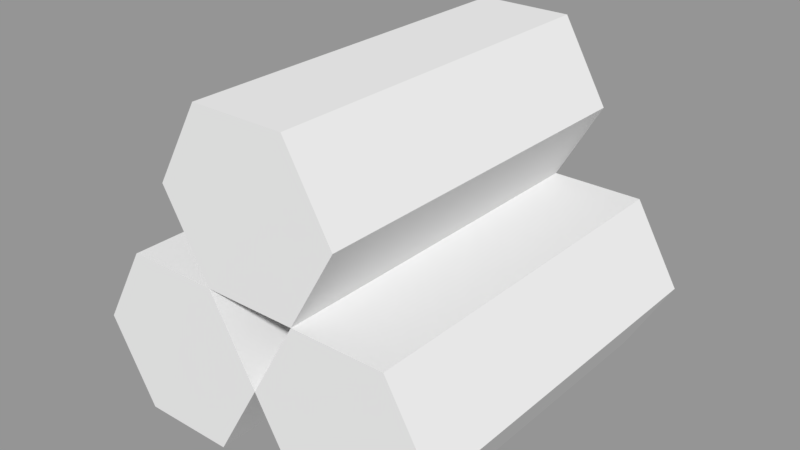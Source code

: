 # Source: wood.blend  (saved by Blender 2.79.0; exported with 4.5.12 LTS)
import bpy
from mathutils import Matrix  # noqa: F401  (used for matrix-valued properties, if any)

bpy.ops.wm.read_factory_settings(use_empty=True)
scene = bpy.context.scene
scene.name = 'Scene'

# ---- collections
col_collection_1 = bpy.data.collections.new('Collection 1'); scene.collection.children.link(col_collection_1)

# ---- materials (node trees are filled in below, after node groups)
mat_sides = bpy.data.materials.new('Sides')
mat_sides.alpha_threshold = 0.0
mat_sides.use_transparent_shadow = False
mat_sides.roughness = 0.5
mat_fronts = bpy.data.materials.new('Fronts')
mat_fronts.alpha_threshold = 0.0
mat_fronts.use_transparent_shadow = False
mat_fronts.roughness = 0.5

# ---- material node trees

# ---- meshes
me_cylinder_001 = bpy.data.meshes.new('Cylinder.001')
me_cylinder_001.from_pydata([(0.4, 0.4, -0.1737), (0.4, -0.4, -0.1737), (0.3, 0.4, -0.3469), (0.3, -0.4, -0.3469), (0.1, 0.4, -0.3469), (0.1, -0.4, -0.3469), (1.748e-08, 0.4, -0.1737), (-1.748e-08, -0.4, -0.1737), (0.1, 0.4, -0.0004801), (0.1, -0.4, -0.0004802), (0.3, 0.4, -0.0004801), (0.3, -0.4, -0.0004802), (0.2, 0.4, 0.1728), (0.2, -0.4, 0.1728), (0.1, 0.4, -0.0004463), (0.1, -0.4, -0.0004463), (-0.1, 0.4, -0.0004463), (-0.1, -0.4, -0.0004463), (-0.2, 0.4, 0.1728), (-0.2, -0.4, 0.1728), (-0.1, 0.4, 0.346), (-0.1, -0.4, 0.346), (0.1, 0.4, 0.346), (0.1, -0.4, 0.346), (1.748e-08, 0.4, -0.1737), (-1.748e-08, -0.4, -0.1737), (-0.1, 0.4, -0.3469), (-0.1, -0.4, -0.3469), (-0.3, 0.4, -0.3469), (-0.3, -0.4, -0.3469), (-0.4, 0.4, -0.1737), (-0.4, -0.4, -0.1737), (-0.3, 0.4, -0.0004801), (-0.3, -0.4, -0.0004802), (-0.1, 0.4, -0.0004801), (-0.1, -0.4, -0.0004802)], [], [(0, 1, 3, 2), (2, 3, 5, 4), (4, 5, 7, 6), (6, 7, 9, 8), (3, 1, 11, 9, 7, 5), (8, 9, 11, 10), (10, 11, 1, 0), (0, 2, 4, 6, 8, 10), (12, 13, 15, 14), (14, 15, 17, 16), (16, 17, 19, 18), (18, 19, 21, 20), (15, 13, 23, 21, 19, 17), (20, 21, 23, 22), (22, 23, 13, 12), (12, 14, 16, 18, 20, 22), (24, 25, 27, 26), (26, 27, 29, 28), (28, 29, 31, 30), (30, 31, 33, 32), (27, 25, 35, 33, 31, 29), (32, 33, 35, 34), (34, 35, 25, 24), (24, 26, 28, 30, 32, 34)])
me_cylinder_001.polygons.foreach_set('material_index', [0, 0, 0, 0, 1, 0, 0, 1, 0, 0, 0, 0, 1, 0, 0, 1, 0, 0, 0, 0, 1, 0, 0, 1])
me_cylinder_001.materials.append(mat_sides)
me_cylinder_001.materials.append(mat_fronts)
me_cylinder_001.use_remesh_preserve_volume = False
me_cylinder_001.use_remesh_preserve_attributes = False
me_cylinder_001.use_mirror_vertex_groups = False
me_cylinder_001.update()

# ---- objects
ob_cylinder_001 = bpy.data.objects.new('Cylinder.001', me_cylinder_001)

# ---- transforms, parenting, visibility, modifiers, constraints
ob_cylinder_001.location = (0.0, 0.0, 0.0)
ob_cylinder_001.lineart.crease_threshold = 0.0

# ---- collection membership
col_collection_1.objects.link(ob_cylinder_001)

# ---- scene / render settings (as saved in the file)
scene.frame_start = 1; scene.frame_end = 250; scene.frame_set(1)
scene.render.engine = 'BLENDER_EEVEE_NEXT'
scene.render.resolution_percentage = 50
scene.render.dither_intensity = 0.0
scene.cycles.use_denoising = False
scene.cycles.samples = 128
scene.cycles.sampling_pattern = 'TABULATED_SOBOL'
scene.cycles.use_adaptive_sampling = False
scene.cycles.use_light_tree = False
scene.cycles.blur_glossy = 0.0
scene.cycles.sample_clamp_indirect = 0.0
scene.view_settings.view_transform = 'Standard'
bpy.context.view_layer.update()

# ---- added for rendering (the .blend has no active camera and no usable light): camera, sun + grey world if the file has none
cam_auto = bpy.data.cameras.new('AutoCamera')
cam_auto.lens = 50.0
cam_auto.sensor_width = 36.0
cam_auto.clip_end = 1000.0
ob_auto_camera = bpy.data.objects.new('AutoCamera', cam_auto)
scene.collection.objects.link(ob_auto_camera)
ob_auto_camera.location = (1.22747, -1.47296, 0.981509)
ob_auto_camera.rotation_euler = (1.09748, -7.21219e-08, 0.694738)
scene.camera = ob_auto_camera
light_auto_sun = bpy.data.lights.new('AutoSun', 'SUN')
light_auto_sun.energy = 3.0
light_auto_sun.angle = 0.0523599
ob_auto_sun = bpy.data.objects.new('AutoSun', light_auto_sun)
scene.collection.objects.link(ob_auto_sun)
ob_auto_sun.rotation_euler = (0.872665, 0.174533, 0.523599)
if scene.world is None:
    world_auto = bpy.data.worlds.new('AutoWorld')
    world_auto.color = (0.3, 0.3, 0.3)
    scene.world = world_auto
bpy.context.view_layer.update()
